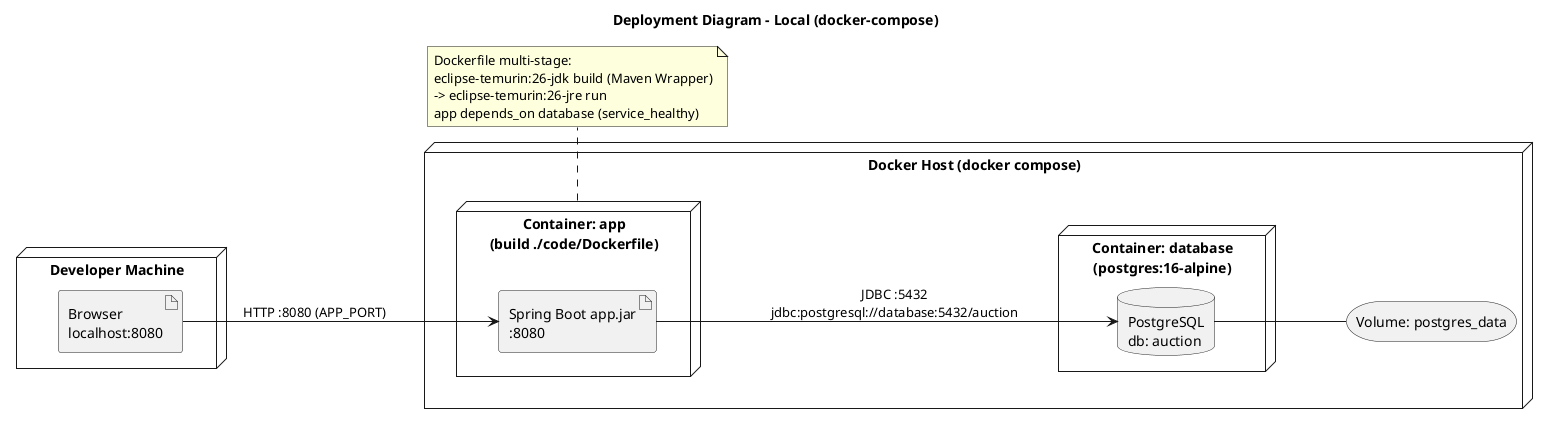

The diagram above was rendered by PlantUML. Its source (embedded in the PNG):
@startuml
title Deployment Diagram - Local (docker-compose)
skinparam shadowing false
left to right direction

node "Developer Machine" as Dev {
  artifact "Browser\nlocalhost:8080" as Br
}

node "Docker Host (docker compose)" as Host {
  node "Container: app\n(build ./code/Dockerfile)" as AppC {
    artifact "Spring Boot app.jar\n:8080" as J
  }
  node "Container: database\n(postgres:16-alpine)" as DbC {
    database "PostgreSQL\ndb: auction" as P
  }
  storage "Volume: postgres_data" as Vol
}

Br --> J : HTTP :8080 (APP_PORT)
J --> P : JDBC :5432\njdbc:postgresql://database:5432/auction
P -- Vol

note bottom of AppC
  Dockerfile multi-stage:
  eclipse-temurin:26-jdk build (Maven Wrapper)
  -> eclipse-temurin:26-jre run
  app depends_on database (service_healthy)
end note
@enduml